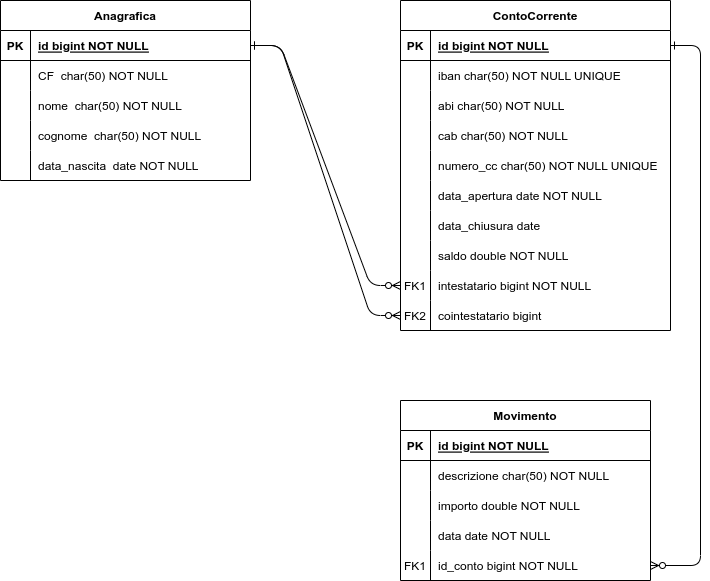

The diagram above was exported from draw.io. Its source (the exported page's mxGraphModel, read from the mxfile embedded in the PNG):
<mxGraphModel dx="1434" dy="767" grid="1" gridSize="10" guides="1" tooltips="1" connect="1" arrows="1" fold="1" page="1" pageScale="1" pageWidth="850" pageHeight="1100" math="0" shadow="0" extFonts="Permanent Marker^https://fonts.googleapis.com/css?family=Permanent+Marker">
  <root>
    <mxCell id="0" />
    <mxCell id="1" parent="0" />
    <mxCell id="C-vyLk0tnHw3VtMMgP7b-1" value="" style="edgeStyle=entityRelationEdgeStyle;endArrow=ERzeroToMany;startArrow=ERone;endFill=1;startFill=0;entryX=0;entryY=0.5;entryDx=0;entryDy=0;" parent="1" source="C-vyLk0tnHw3VtMMgP7b-24" target="TaeR5Eal1wsLxHHdxAA0-7" edge="1">
      <mxGeometry width="100" height="100" relative="1" as="geometry">
        <mxPoint x="340" y="720" as="sourcePoint" />
        <mxPoint x="440" y="620" as="targetPoint" />
      </mxGeometry>
    </mxCell>
    <mxCell id="C-vyLk0tnHw3VtMMgP7b-12" value="" style="edgeStyle=entityRelationEdgeStyle;endArrow=ERzeroToMany;startArrow=ERone;endFill=1;startFill=0;entryX=1;entryY=0.5;entryDx=0;entryDy=0;" parent="1" source="C-vyLk0tnHw3VtMMgP7b-3" target="TaeR5Eal1wsLxHHdxAA0-13" edge="1">
      <mxGeometry width="100" height="100" relative="1" as="geometry">
        <mxPoint x="400" y="180" as="sourcePoint" />
        <mxPoint x="460" y="205" as="targetPoint" />
      </mxGeometry>
    </mxCell>
    <mxCell id="C-vyLk0tnHw3VtMMgP7b-2" value="ContoCorrente" style="shape=table;startSize=30;container=1;collapsible=1;childLayout=tableLayout;fixedRows=1;rowLines=0;fontStyle=1;align=center;resizeLast=1;" parent="1" vertex="1">
      <mxGeometry x="480" y="120" width="270" height="330" as="geometry" />
    </mxCell>
    <mxCell id="C-vyLk0tnHw3VtMMgP7b-3" value="" style="shape=partialRectangle;collapsible=0;dropTarget=0;pointerEvents=0;fillColor=none;points=[[0,0.5],[1,0.5]];portConstraint=eastwest;top=0;left=0;right=0;bottom=1;" parent="C-vyLk0tnHw3VtMMgP7b-2" vertex="1">
      <mxGeometry y="30" width="270" height="30" as="geometry" />
    </mxCell>
    <mxCell id="C-vyLk0tnHw3VtMMgP7b-4" value="PK" style="shape=partialRectangle;overflow=hidden;connectable=0;fillColor=none;top=0;left=0;bottom=0;right=0;fontStyle=1;" parent="C-vyLk0tnHw3VtMMgP7b-3" vertex="1">
      <mxGeometry width="30" height="30" as="geometry">
        <mxRectangle width="30" height="30" as="alternateBounds" />
      </mxGeometry>
    </mxCell>
    <mxCell id="C-vyLk0tnHw3VtMMgP7b-5" value="id bigint NOT NULL" style="shape=partialRectangle;overflow=hidden;connectable=0;fillColor=none;top=0;left=0;bottom=0;right=0;align=left;spacingLeft=6;fontStyle=5;" parent="C-vyLk0tnHw3VtMMgP7b-3" vertex="1">
      <mxGeometry x="30" width="240" height="30" as="geometry">
        <mxRectangle width="240" height="30" as="alternateBounds" />
      </mxGeometry>
    </mxCell>
    <mxCell id="C-vyLk0tnHw3VtMMgP7b-6" value="" style="shape=partialRectangle;collapsible=0;dropTarget=0;pointerEvents=0;fillColor=none;points=[[0,0.5],[1,0.5]];portConstraint=eastwest;top=0;left=0;right=0;bottom=0;" parent="C-vyLk0tnHw3VtMMgP7b-2" vertex="1">
      <mxGeometry y="60" width="270" height="30" as="geometry" />
    </mxCell>
    <mxCell id="C-vyLk0tnHw3VtMMgP7b-7" value="" style="shape=partialRectangle;overflow=hidden;connectable=0;fillColor=none;top=0;left=0;bottom=0;right=0;" parent="C-vyLk0tnHw3VtMMgP7b-6" vertex="1">
      <mxGeometry width="30" height="30" as="geometry">
        <mxRectangle width="30" height="30" as="alternateBounds" />
      </mxGeometry>
    </mxCell>
    <mxCell id="C-vyLk0tnHw3VtMMgP7b-8" value="iban char(50) NOT NULL UNIQUE" style="shape=partialRectangle;overflow=hidden;connectable=0;fillColor=none;top=0;left=0;bottom=0;right=0;align=left;spacingLeft=6;" parent="C-vyLk0tnHw3VtMMgP7b-6" vertex="1">
      <mxGeometry x="30" width="240" height="30" as="geometry">
        <mxRectangle width="240" height="30" as="alternateBounds" />
      </mxGeometry>
    </mxCell>
    <mxCell id="C-vyLk0tnHw3VtMMgP7b-9" value="" style="shape=partialRectangle;collapsible=0;dropTarget=0;pointerEvents=0;fillColor=none;points=[[0,0.5],[1,0.5]];portConstraint=eastwest;top=0;left=0;right=0;bottom=0;" parent="C-vyLk0tnHw3VtMMgP7b-2" vertex="1">
      <mxGeometry y="90" width="270" height="30" as="geometry" />
    </mxCell>
    <mxCell id="C-vyLk0tnHw3VtMMgP7b-10" value="" style="shape=partialRectangle;overflow=hidden;connectable=0;fillColor=none;top=0;left=0;bottom=0;right=0;" parent="C-vyLk0tnHw3VtMMgP7b-9" vertex="1">
      <mxGeometry width="30" height="30" as="geometry">
        <mxRectangle width="30" height="30" as="alternateBounds" />
      </mxGeometry>
    </mxCell>
    <mxCell id="C-vyLk0tnHw3VtMMgP7b-11" value="abi char(50) NOT NULL" style="shape=partialRectangle;overflow=hidden;connectable=0;fillColor=none;top=0;left=0;bottom=0;right=0;align=left;spacingLeft=6;" parent="C-vyLk0tnHw3VtMMgP7b-9" vertex="1">
      <mxGeometry x="30" width="240" height="30" as="geometry">
        <mxRectangle width="240" height="30" as="alternateBounds" />
      </mxGeometry>
    </mxCell>
    <mxCell id="Ka-boH_HiNUYlTprXvKX-1" value="" style="shape=partialRectangle;collapsible=0;dropTarget=0;pointerEvents=0;fillColor=none;points=[[0,0.5],[1,0.5]];portConstraint=eastwest;top=0;left=0;right=0;bottom=0;" parent="C-vyLk0tnHw3VtMMgP7b-2" vertex="1">
      <mxGeometry y="120" width="270" height="30" as="geometry" />
    </mxCell>
    <mxCell id="Ka-boH_HiNUYlTprXvKX-2" value="" style="shape=partialRectangle;overflow=hidden;connectable=0;fillColor=none;top=0;left=0;bottom=0;right=0;" parent="Ka-boH_HiNUYlTprXvKX-1" vertex="1">
      <mxGeometry width="30" height="30" as="geometry">
        <mxRectangle width="30" height="30" as="alternateBounds" />
      </mxGeometry>
    </mxCell>
    <mxCell id="Ka-boH_HiNUYlTprXvKX-3" value="cab char(50) NOT NULL" style="shape=partialRectangle;overflow=hidden;connectable=0;fillColor=none;top=0;left=0;bottom=0;right=0;align=left;spacingLeft=6;" parent="Ka-boH_HiNUYlTprXvKX-1" vertex="1">
      <mxGeometry x="30" width="240" height="30" as="geometry">
        <mxRectangle width="240" height="30" as="alternateBounds" />
      </mxGeometry>
    </mxCell>
    <mxCell id="TaeR5Eal1wsLxHHdxAA0-17" value="" style="shape=partialRectangle;collapsible=0;dropTarget=0;pointerEvents=0;fillColor=none;points=[[0,0.5],[1,0.5]];portConstraint=eastwest;top=0;left=0;right=0;bottom=0;" parent="C-vyLk0tnHw3VtMMgP7b-2" vertex="1">
      <mxGeometry y="150" width="270" height="30" as="geometry" />
    </mxCell>
    <mxCell id="TaeR5Eal1wsLxHHdxAA0-18" value="" style="shape=partialRectangle;overflow=hidden;connectable=0;fillColor=none;top=0;left=0;bottom=0;right=0;" parent="TaeR5Eal1wsLxHHdxAA0-17" vertex="1">
      <mxGeometry width="30" height="30" as="geometry">
        <mxRectangle width="30" height="30" as="alternateBounds" />
      </mxGeometry>
    </mxCell>
    <mxCell id="TaeR5Eal1wsLxHHdxAA0-19" value="numero_cc char(50) NOT NULL UNIQUE" style="shape=partialRectangle;overflow=hidden;connectable=0;fillColor=none;top=0;left=0;bottom=0;right=0;align=left;spacingLeft=6;" parent="TaeR5Eal1wsLxHHdxAA0-17" vertex="1">
      <mxGeometry x="30" width="240" height="30" as="geometry">
        <mxRectangle width="240" height="30" as="alternateBounds" />
      </mxGeometry>
    </mxCell>
    <mxCell id="TaeR5Eal1wsLxHHdxAA0-24" value="" style="shape=partialRectangle;collapsible=0;dropTarget=0;pointerEvents=0;fillColor=none;points=[[0,0.5],[1,0.5]];portConstraint=eastwest;top=0;left=0;right=0;bottom=0;" parent="C-vyLk0tnHw3VtMMgP7b-2" vertex="1">
      <mxGeometry y="180" width="270" height="30" as="geometry" />
    </mxCell>
    <mxCell id="TaeR5Eal1wsLxHHdxAA0-25" value="" style="shape=partialRectangle;overflow=hidden;connectable=0;fillColor=none;top=0;left=0;bottom=0;right=0;" parent="TaeR5Eal1wsLxHHdxAA0-24" vertex="1">
      <mxGeometry width="30" height="30" as="geometry">
        <mxRectangle width="30" height="30" as="alternateBounds" />
      </mxGeometry>
    </mxCell>
    <mxCell id="TaeR5Eal1wsLxHHdxAA0-26" value="data_apertura date NOT NULL" style="shape=partialRectangle;overflow=hidden;connectable=0;fillColor=none;top=0;left=0;bottom=0;right=0;align=left;spacingLeft=6;" parent="TaeR5Eal1wsLxHHdxAA0-24" vertex="1">
      <mxGeometry x="30" width="240" height="30" as="geometry">
        <mxRectangle width="240" height="30" as="alternateBounds" />
      </mxGeometry>
    </mxCell>
    <mxCell id="TaeR5Eal1wsLxHHdxAA0-27" value="" style="shape=partialRectangle;collapsible=0;dropTarget=0;pointerEvents=0;fillColor=none;points=[[0,0.5],[1,0.5]];portConstraint=eastwest;top=0;left=0;right=0;bottom=0;" parent="C-vyLk0tnHw3VtMMgP7b-2" vertex="1">
      <mxGeometry y="210" width="270" height="30" as="geometry" />
    </mxCell>
    <mxCell id="TaeR5Eal1wsLxHHdxAA0-28" value="" style="shape=partialRectangle;overflow=hidden;connectable=0;fillColor=none;top=0;left=0;bottom=0;right=0;" parent="TaeR5Eal1wsLxHHdxAA0-27" vertex="1">
      <mxGeometry width="30" height="30" as="geometry">
        <mxRectangle width="30" height="30" as="alternateBounds" />
      </mxGeometry>
    </mxCell>
    <mxCell id="TaeR5Eal1wsLxHHdxAA0-29" value="data_chiusura date" style="shape=partialRectangle;overflow=hidden;connectable=0;fillColor=none;top=0;left=0;bottom=0;right=0;align=left;spacingLeft=6;" parent="TaeR5Eal1wsLxHHdxAA0-27" vertex="1">
      <mxGeometry x="30" width="240" height="30" as="geometry">
        <mxRectangle width="240" height="30" as="alternateBounds" />
      </mxGeometry>
    </mxCell>
    <mxCell id="TaeR5Eal1wsLxHHdxAA0-33" value="" style="shape=partialRectangle;collapsible=0;dropTarget=0;pointerEvents=0;fillColor=none;points=[[0,0.5],[1,0.5]];portConstraint=eastwest;top=0;left=0;right=0;bottom=0;" parent="C-vyLk0tnHw3VtMMgP7b-2" vertex="1">
      <mxGeometry y="240" width="270" height="30" as="geometry" />
    </mxCell>
    <mxCell id="TaeR5Eal1wsLxHHdxAA0-34" value="" style="shape=partialRectangle;overflow=hidden;connectable=0;fillColor=none;top=0;left=0;bottom=0;right=0;" parent="TaeR5Eal1wsLxHHdxAA0-33" vertex="1">
      <mxGeometry width="30" height="30" as="geometry">
        <mxRectangle width="30" height="30" as="alternateBounds" />
      </mxGeometry>
    </mxCell>
    <mxCell id="TaeR5Eal1wsLxHHdxAA0-35" value="saldo double NOT NULL" style="shape=partialRectangle;overflow=hidden;connectable=0;fillColor=none;top=0;left=0;bottom=0;right=0;align=left;spacingLeft=6;" parent="TaeR5Eal1wsLxHHdxAA0-33" vertex="1">
      <mxGeometry x="30" width="240" height="30" as="geometry">
        <mxRectangle width="240" height="30" as="alternateBounds" />
      </mxGeometry>
    </mxCell>
    <mxCell id="TaeR5Eal1wsLxHHdxAA0-7" value="" style="shape=partialRectangle;collapsible=0;dropTarget=0;pointerEvents=0;fillColor=none;points=[[0,0.5],[1,0.5]];portConstraint=eastwest;top=0;left=0;right=0;bottom=0;" parent="C-vyLk0tnHw3VtMMgP7b-2" vertex="1">
      <mxGeometry y="270" width="270" height="30" as="geometry" />
    </mxCell>
    <mxCell id="TaeR5Eal1wsLxHHdxAA0-8" value="FK1" style="shape=partialRectangle;overflow=hidden;connectable=0;fillColor=none;top=0;left=0;bottom=0;right=0;" parent="TaeR5Eal1wsLxHHdxAA0-7" vertex="1">
      <mxGeometry width="30" height="30" as="geometry">
        <mxRectangle width="30" height="30" as="alternateBounds" />
      </mxGeometry>
    </mxCell>
    <mxCell id="TaeR5Eal1wsLxHHdxAA0-9" value="intestatario bigint NOT NULL" style="shape=partialRectangle;overflow=hidden;connectable=0;fillColor=none;top=0;left=0;bottom=0;right=0;align=left;spacingLeft=6;" parent="TaeR5Eal1wsLxHHdxAA0-7" vertex="1">
      <mxGeometry x="30" width="240" height="30" as="geometry">
        <mxRectangle width="240" height="30" as="alternateBounds" />
      </mxGeometry>
    </mxCell>
    <mxCell id="TaeR5Eal1wsLxHHdxAA0-10" value="" style="shape=partialRectangle;collapsible=0;dropTarget=0;pointerEvents=0;fillColor=none;points=[[0,0.5],[1,0.5]];portConstraint=eastwest;top=0;left=0;right=0;bottom=0;" parent="C-vyLk0tnHw3VtMMgP7b-2" vertex="1">
      <mxGeometry y="300" width="270" height="30" as="geometry" />
    </mxCell>
    <mxCell id="TaeR5Eal1wsLxHHdxAA0-11" value="FK2" style="shape=partialRectangle;overflow=hidden;connectable=0;fillColor=none;top=0;left=0;bottom=0;right=0;" parent="TaeR5Eal1wsLxHHdxAA0-10" vertex="1">
      <mxGeometry width="30" height="30" as="geometry">
        <mxRectangle width="30" height="30" as="alternateBounds" />
      </mxGeometry>
    </mxCell>
    <mxCell id="TaeR5Eal1wsLxHHdxAA0-12" value="cointestatario bigint" style="shape=partialRectangle;overflow=hidden;connectable=0;fillColor=none;top=0;left=0;bottom=0;right=0;align=left;spacingLeft=6;" parent="TaeR5Eal1wsLxHHdxAA0-10" vertex="1">
      <mxGeometry x="30" width="240" height="30" as="geometry">
        <mxRectangle width="240" height="30" as="alternateBounds" />
      </mxGeometry>
    </mxCell>
    <mxCell id="C-vyLk0tnHw3VtMMgP7b-13" value="Movimento" style="shape=table;startSize=30;container=1;collapsible=1;childLayout=tableLayout;fixedRows=1;rowLines=0;fontStyle=1;align=center;resizeLast=1;" parent="1" vertex="1">
      <mxGeometry x="480" y="520" width="250" height="180" as="geometry" />
    </mxCell>
    <mxCell id="C-vyLk0tnHw3VtMMgP7b-14" value="" style="shape=partialRectangle;collapsible=0;dropTarget=0;pointerEvents=0;fillColor=none;points=[[0,0.5],[1,0.5]];portConstraint=eastwest;top=0;left=0;right=0;bottom=1;" parent="C-vyLk0tnHw3VtMMgP7b-13" vertex="1">
      <mxGeometry y="30" width="250" height="30" as="geometry" />
    </mxCell>
    <mxCell id="C-vyLk0tnHw3VtMMgP7b-15" value="PK" style="shape=partialRectangle;overflow=hidden;connectable=0;fillColor=none;top=0;left=0;bottom=0;right=0;fontStyle=1;" parent="C-vyLk0tnHw3VtMMgP7b-14" vertex="1">
      <mxGeometry width="30" height="30" as="geometry">
        <mxRectangle width="30" height="30" as="alternateBounds" />
      </mxGeometry>
    </mxCell>
    <mxCell id="C-vyLk0tnHw3VtMMgP7b-16" value="id bigint NOT NULL " style="shape=partialRectangle;overflow=hidden;connectable=0;fillColor=none;top=0;left=0;bottom=0;right=0;align=left;spacingLeft=6;fontStyle=5;" parent="C-vyLk0tnHw3VtMMgP7b-14" vertex="1">
      <mxGeometry x="30" width="220" height="30" as="geometry">
        <mxRectangle width="220" height="30" as="alternateBounds" />
      </mxGeometry>
    </mxCell>
    <mxCell id="C-vyLk0tnHw3VtMMgP7b-20" value="" style="shape=partialRectangle;collapsible=0;dropTarget=0;pointerEvents=0;fillColor=none;points=[[0,0.5],[1,0.5]];portConstraint=eastwest;top=0;left=0;right=0;bottom=0;" parent="C-vyLk0tnHw3VtMMgP7b-13" vertex="1">
      <mxGeometry y="60" width="250" height="30" as="geometry" />
    </mxCell>
    <mxCell id="C-vyLk0tnHw3VtMMgP7b-21" value="" style="shape=partialRectangle;overflow=hidden;connectable=0;fillColor=none;top=0;left=0;bottom=0;right=0;" parent="C-vyLk0tnHw3VtMMgP7b-20" vertex="1">
      <mxGeometry width="30" height="30" as="geometry">
        <mxRectangle width="30" height="30" as="alternateBounds" />
      </mxGeometry>
    </mxCell>
    <mxCell id="C-vyLk0tnHw3VtMMgP7b-22" value="descrizione char(50) NOT NULL" style="shape=partialRectangle;overflow=hidden;connectable=0;fillColor=none;top=0;left=0;bottom=0;right=0;align=left;spacingLeft=6;" parent="C-vyLk0tnHw3VtMMgP7b-20" vertex="1">
      <mxGeometry x="30" width="220" height="30" as="geometry">
        <mxRectangle width="220" height="30" as="alternateBounds" />
      </mxGeometry>
    </mxCell>
    <mxCell id="qKIPwNG6e0bxHagSnlbj-1" value="" style="shape=partialRectangle;collapsible=0;dropTarget=0;pointerEvents=0;fillColor=none;points=[[0,0.5],[1,0.5]];portConstraint=eastwest;top=0;left=0;right=0;bottom=0;" parent="C-vyLk0tnHw3VtMMgP7b-13" vertex="1">
      <mxGeometry y="90" width="250" height="30" as="geometry" />
    </mxCell>
    <mxCell id="qKIPwNG6e0bxHagSnlbj-2" value="" style="shape=partialRectangle;overflow=hidden;connectable=0;fillColor=none;top=0;left=0;bottom=0;right=0;" parent="qKIPwNG6e0bxHagSnlbj-1" vertex="1">
      <mxGeometry width="30" height="30" as="geometry">
        <mxRectangle width="30" height="30" as="alternateBounds" />
      </mxGeometry>
    </mxCell>
    <mxCell id="qKIPwNG6e0bxHagSnlbj-3" value="importo double NOT NULL" style="shape=partialRectangle;overflow=hidden;connectable=0;fillColor=none;top=0;left=0;bottom=0;right=0;align=left;spacingLeft=6;" parent="qKIPwNG6e0bxHagSnlbj-1" vertex="1">
      <mxGeometry x="30" width="220" height="30" as="geometry">
        <mxRectangle width="220" height="30" as="alternateBounds" />
      </mxGeometry>
    </mxCell>
    <mxCell id="VM2N8iiwz6d16UEq68un-1" value="" style="shape=partialRectangle;collapsible=0;dropTarget=0;pointerEvents=0;fillColor=none;points=[[0,0.5],[1,0.5]];portConstraint=eastwest;top=0;left=0;right=0;bottom=0;" vertex="1" parent="C-vyLk0tnHw3VtMMgP7b-13">
      <mxGeometry y="120" width="250" height="30" as="geometry" />
    </mxCell>
    <mxCell id="VM2N8iiwz6d16UEq68un-2" value="" style="shape=partialRectangle;overflow=hidden;connectable=0;fillColor=none;top=0;left=0;bottom=0;right=0;" vertex="1" parent="VM2N8iiwz6d16UEq68un-1">
      <mxGeometry width="30" height="30" as="geometry">
        <mxRectangle width="30" height="30" as="alternateBounds" />
      </mxGeometry>
    </mxCell>
    <mxCell id="VM2N8iiwz6d16UEq68un-3" value="data date NOT NULL" style="shape=partialRectangle;overflow=hidden;connectable=0;fillColor=none;top=0;left=0;bottom=0;right=0;align=left;spacingLeft=6;" vertex="1" parent="VM2N8iiwz6d16UEq68un-1">
      <mxGeometry x="30" width="220" height="30" as="geometry">
        <mxRectangle width="220" height="30" as="alternateBounds" />
      </mxGeometry>
    </mxCell>
    <mxCell id="TaeR5Eal1wsLxHHdxAA0-13" value="" style="shape=partialRectangle;collapsible=0;dropTarget=0;pointerEvents=0;fillColor=none;points=[[0,0.5],[1,0.5]];portConstraint=eastwest;top=0;left=0;right=0;bottom=0;" parent="C-vyLk0tnHw3VtMMgP7b-13" vertex="1">
      <mxGeometry y="150" width="250" height="30" as="geometry" />
    </mxCell>
    <mxCell id="TaeR5Eal1wsLxHHdxAA0-14" value="FK1" style="shape=partialRectangle;overflow=hidden;connectable=0;fillColor=none;top=0;left=0;bottom=0;right=0;" parent="TaeR5Eal1wsLxHHdxAA0-13" vertex="1">
      <mxGeometry width="30" height="30" as="geometry">
        <mxRectangle width="30" height="30" as="alternateBounds" />
      </mxGeometry>
    </mxCell>
    <mxCell id="TaeR5Eal1wsLxHHdxAA0-15" value="id_conto bigint NOT NULL" style="shape=partialRectangle;overflow=hidden;connectable=0;fillColor=none;top=0;left=0;bottom=0;right=0;align=left;spacingLeft=6;" parent="TaeR5Eal1wsLxHHdxAA0-13" vertex="1">
      <mxGeometry x="30" width="220" height="30" as="geometry">
        <mxRectangle width="220" height="30" as="alternateBounds" />
      </mxGeometry>
    </mxCell>
    <mxCell id="C-vyLk0tnHw3VtMMgP7b-23" value="Anagrafica" style="shape=table;startSize=30;container=1;collapsible=1;childLayout=tableLayout;fixedRows=1;rowLines=0;fontStyle=1;align=center;resizeLast=1;" parent="1" vertex="1">
      <mxGeometry x="80" y="120" width="250" height="180" as="geometry" />
    </mxCell>
    <mxCell id="C-vyLk0tnHw3VtMMgP7b-24" value="" style="shape=partialRectangle;collapsible=0;dropTarget=0;pointerEvents=0;fillColor=none;points=[[0,0.5],[1,0.5]];portConstraint=eastwest;top=0;left=0;right=0;bottom=1;" parent="C-vyLk0tnHw3VtMMgP7b-23" vertex="1">
      <mxGeometry y="30" width="250" height="30" as="geometry" />
    </mxCell>
    <mxCell id="C-vyLk0tnHw3VtMMgP7b-25" value="PK" style="shape=partialRectangle;overflow=hidden;connectable=0;fillColor=none;top=0;left=0;bottom=0;right=0;fontStyle=1;" parent="C-vyLk0tnHw3VtMMgP7b-24" vertex="1">
      <mxGeometry width="30" height="30" as="geometry">
        <mxRectangle width="30" height="30" as="alternateBounds" />
      </mxGeometry>
    </mxCell>
    <mxCell id="C-vyLk0tnHw3VtMMgP7b-26" value="id bigint NOT NULL" style="shape=partialRectangle;overflow=hidden;connectable=0;fillColor=none;top=0;left=0;bottom=0;right=0;align=left;spacingLeft=6;fontStyle=5;" parent="C-vyLk0tnHw3VtMMgP7b-24" vertex="1">
      <mxGeometry x="30" width="220" height="30" as="geometry">
        <mxRectangle width="220" height="30" as="alternateBounds" />
      </mxGeometry>
    </mxCell>
    <mxCell id="C-vyLk0tnHw3VtMMgP7b-27" value="" style="shape=partialRectangle;collapsible=0;dropTarget=0;pointerEvents=0;fillColor=none;points=[[0,0.5],[1,0.5]];portConstraint=eastwest;top=0;left=0;right=0;bottom=0;" parent="C-vyLk0tnHw3VtMMgP7b-23" vertex="1">
      <mxGeometry y="60" width="250" height="30" as="geometry" />
    </mxCell>
    <mxCell id="C-vyLk0tnHw3VtMMgP7b-28" value="" style="shape=partialRectangle;overflow=hidden;connectable=0;fillColor=none;top=0;left=0;bottom=0;right=0;" parent="C-vyLk0tnHw3VtMMgP7b-27" vertex="1">
      <mxGeometry width="30" height="30" as="geometry">
        <mxRectangle width="30" height="30" as="alternateBounds" />
      </mxGeometry>
    </mxCell>
    <mxCell id="C-vyLk0tnHw3VtMMgP7b-29" value="CF  char(50) NOT NULL" style="shape=partialRectangle;overflow=hidden;connectable=0;fillColor=none;top=0;left=0;bottom=0;right=0;align=left;spacingLeft=6;" parent="C-vyLk0tnHw3VtMMgP7b-27" vertex="1">
      <mxGeometry x="30" width="220" height="30" as="geometry">
        <mxRectangle width="220" height="30" as="alternateBounds" />
      </mxGeometry>
    </mxCell>
    <mxCell id="Ka-boH_HiNUYlTprXvKX-11" value="" style="shape=partialRectangle;collapsible=0;dropTarget=0;pointerEvents=0;fillColor=none;points=[[0,0.5],[1,0.5]];portConstraint=eastwest;top=0;left=0;right=0;bottom=0;" parent="C-vyLk0tnHw3VtMMgP7b-23" vertex="1">
      <mxGeometry y="90" width="250" height="30" as="geometry" />
    </mxCell>
    <mxCell id="Ka-boH_HiNUYlTprXvKX-12" value="" style="shape=partialRectangle;overflow=hidden;connectable=0;fillColor=none;top=0;left=0;bottom=0;right=0;" parent="Ka-boH_HiNUYlTprXvKX-11" vertex="1">
      <mxGeometry width="30" height="30" as="geometry">
        <mxRectangle width="30" height="30" as="alternateBounds" />
      </mxGeometry>
    </mxCell>
    <mxCell id="Ka-boH_HiNUYlTprXvKX-13" value="nome  char(50) NOT NULL" style="shape=partialRectangle;overflow=hidden;connectable=0;fillColor=none;top=0;left=0;bottom=0;right=0;align=left;spacingLeft=6;" parent="Ka-boH_HiNUYlTprXvKX-11" vertex="1">
      <mxGeometry x="30" width="220" height="30" as="geometry">
        <mxRectangle width="220" height="30" as="alternateBounds" />
      </mxGeometry>
    </mxCell>
    <mxCell id="TaeR5Eal1wsLxHHdxAA0-1" value="" style="shape=partialRectangle;collapsible=0;dropTarget=0;pointerEvents=0;fillColor=none;points=[[0,0.5],[1,0.5]];portConstraint=eastwest;top=0;left=0;right=0;bottom=0;" parent="C-vyLk0tnHw3VtMMgP7b-23" vertex="1">
      <mxGeometry y="120" width="250" height="30" as="geometry" />
    </mxCell>
    <mxCell id="TaeR5Eal1wsLxHHdxAA0-2" value="" style="shape=partialRectangle;overflow=hidden;connectable=0;fillColor=none;top=0;left=0;bottom=0;right=0;" parent="TaeR5Eal1wsLxHHdxAA0-1" vertex="1">
      <mxGeometry width="30" height="30" as="geometry">
        <mxRectangle width="30" height="30" as="alternateBounds" />
      </mxGeometry>
    </mxCell>
    <mxCell id="TaeR5Eal1wsLxHHdxAA0-3" value="cognome  char(50) NOT NULL" style="shape=partialRectangle;overflow=hidden;connectable=0;fillColor=none;top=0;left=0;bottom=0;right=0;align=left;spacingLeft=6;" parent="TaeR5Eal1wsLxHHdxAA0-1" vertex="1">
      <mxGeometry x="30" width="220" height="30" as="geometry">
        <mxRectangle width="220" height="30" as="alternateBounds" />
      </mxGeometry>
    </mxCell>
    <mxCell id="TaeR5Eal1wsLxHHdxAA0-30" value="" style="shape=partialRectangle;collapsible=0;dropTarget=0;pointerEvents=0;fillColor=none;points=[[0,0.5],[1,0.5]];portConstraint=eastwest;top=0;left=0;right=0;bottom=0;" parent="C-vyLk0tnHw3VtMMgP7b-23" vertex="1">
      <mxGeometry y="150" width="250" height="30" as="geometry" />
    </mxCell>
    <mxCell id="TaeR5Eal1wsLxHHdxAA0-31" value="" style="shape=partialRectangle;overflow=hidden;connectable=0;fillColor=none;top=0;left=0;bottom=0;right=0;" parent="TaeR5Eal1wsLxHHdxAA0-30" vertex="1">
      <mxGeometry width="30" height="30" as="geometry">
        <mxRectangle width="30" height="30" as="alternateBounds" />
      </mxGeometry>
    </mxCell>
    <mxCell id="TaeR5Eal1wsLxHHdxAA0-32" value="data_nascita  date NOT NULL" style="shape=partialRectangle;overflow=hidden;connectable=0;fillColor=none;top=0;left=0;bottom=0;right=0;align=left;spacingLeft=6;" parent="TaeR5Eal1wsLxHHdxAA0-30" vertex="1">
      <mxGeometry x="30" width="220" height="30" as="geometry">
        <mxRectangle width="220" height="30" as="alternateBounds" />
      </mxGeometry>
    </mxCell>
    <mxCell id="TaeR5Eal1wsLxHHdxAA0-23" value="" style="edgeStyle=entityRelationEdgeStyle;endArrow=ERzeroToMany;startArrow=ERone;endFill=1;startFill=0;entryX=0;entryY=0.5;entryDx=0;entryDy=0;exitX=1;exitY=0.5;exitDx=0;exitDy=0;" parent="1" source="C-vyLk0tnHw3VtMMgP7b-24" target="TaeR5Eal1wsLxHHdxAA0-10" edge="1">
      <mxGeometry width="100" height="100" relative="1" as="geometry">
        <mxPoint x="380" y="175" as="sourcePoint" />
        <mxPoint x="460" y="325" as="targetPoint" />
      </mxGeometry>
    </mxCell>
  </root>
</mxGraphModel>